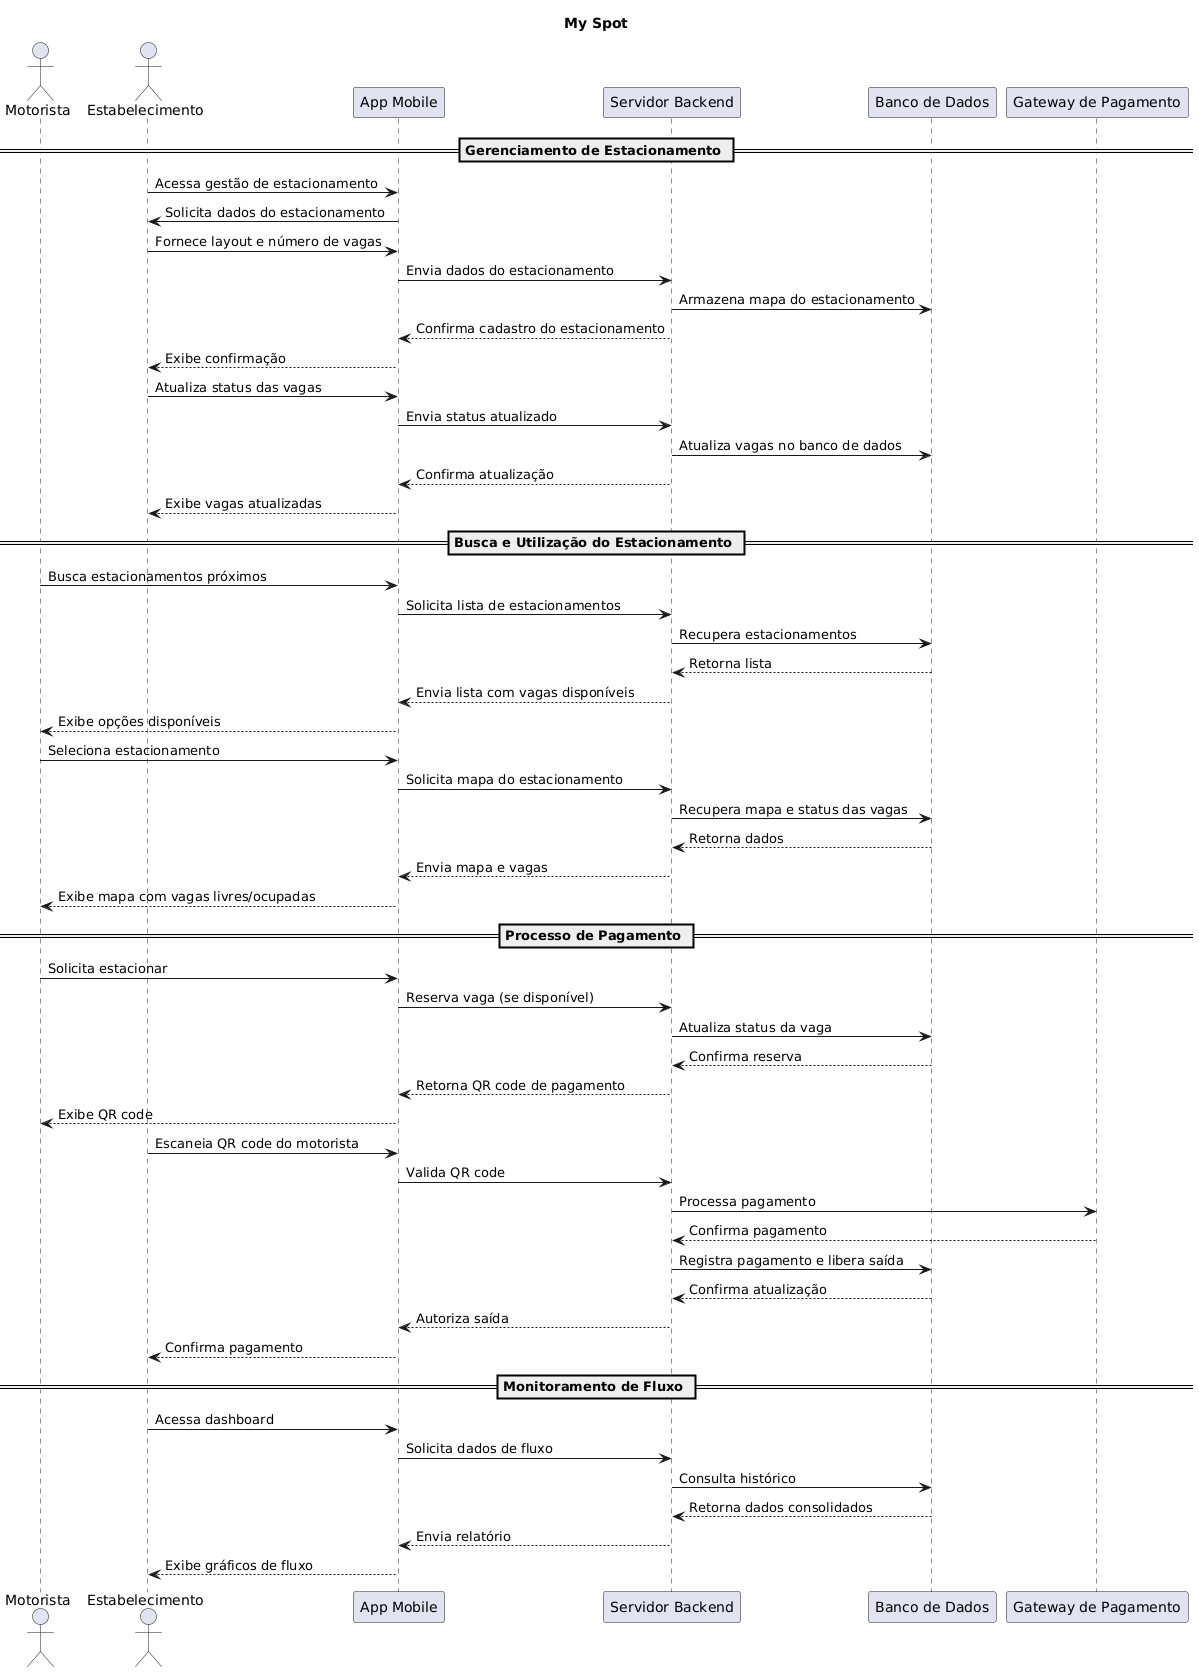

The diagram above was rendered by PlantUML. Its source (embedded in the PNG):
@startuml
title My Spot

actor Motorista
actor Estabelecimento
participant "App Mobile" as App
participant "Servidor Backend" as Server
participant "Banco de Dados" as DB
participant "Gateway de Pagamento" as Pagamento

== Gerenciamento de Estacionamento ==

Estabelecimento -> App: Acessa gestão de estacionamento
App -> Estabelecimento: Solicita dados do estacionamento
Estabelecimento -> App: Fornece layout e número de vagas
App -> Server: Envia dados do estacionamento
Server -> DB: Armazena mapa do estacionamento
Server --> App: Confirma cadastro do estacionamento
App --> Estabelecimento: Exibe confirmação

Estabelecimento -> App: Atualiza status das vagas
App -> Server: Envia status atualizado
Server -> DB: Atualiza vagas no banco de dados
Server --> App: Confirma atualização
App --> Estabelecimento: Exibe vagas atualizadas

== Busca e Utilização do Estacionamento ==

Motorista -> App: Busca estacionamentos próximos
App -> Server: Solicita lista de estacionamentos
Server -> DB: Recupera estacionamentos
DB --> Server: Retorna lista
Server --> App: Envia lista com vagas disponíveis
App --> Motorista: Exibe opções disponíveis

Motorista -> App: Seleciona estacionamento
App -> Server: Solicita mapa do estacionamento
Server -> DB: Recupera mapa e status das vagas
DB --> Server: Retorna dados
Server --> App: Envia mapa e vagas
App --> Motorista: Exibe mapa com vagas livres/ocupadas

== Processo de Pagamento ==

Motorista -> App: Solicita estacionar
App -> Server: Reserva vaga (se disponível)
Server -> DB: Atualiza status da vaga
DB --> Server: Confirma reserva
Server --> App: Retorna QR code de pagamento
App --> Motorista: Exibe QR code

Estabelecimento -> App: Escaneia QR code do motorista
App -> Server: Valida QR code
Server -> Pagamento: Processa pagamento
Pagamento --> Server: Confirma pagamento
Server -> DB: Registra pagamento e libera saída
DB --> Server: Confirma atualização
Server --> App: Autoriza saída
App --> Estabelecimento: Confirma pagamento

== Monitoramento de Fluxo ==

Estabelecimento -> App: Acessa dashboard
App -> Server: Solicita dados de fluxo
Server -> DB: Consulta histórico
DB --> Server: Retorna dados consolidados
Server --> App: Envia relatório
App --> Estabelecimento: Exibe gráficos de fluxo
@enduml